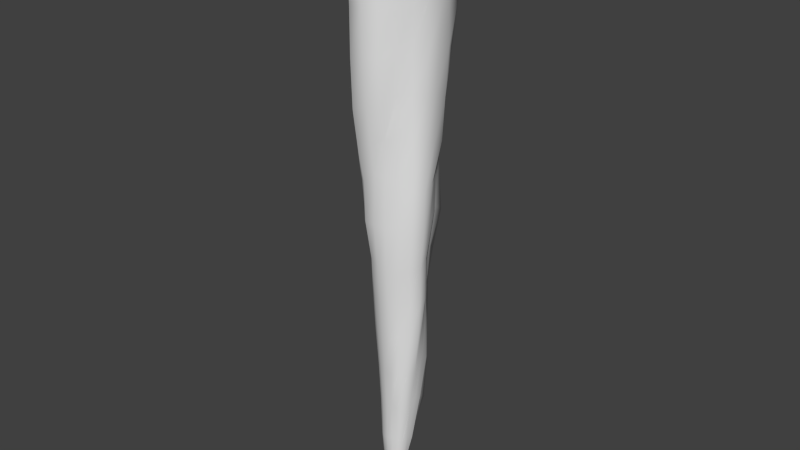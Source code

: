 # Source: icicle1.blend  (saved by Blender 2.69.0; exported with 4.5.12 LTS)
import bpy
from mathutils import Matrix  # noqa: F401  (used for matrix-valued properties, if any)

bpy.ops.wm.read_factory_settings(use_empty=True)
scene = bpy.context.scene
scene.name = 'Scene'

# ---- collections
col_collection_1 = bpy.data.collections.new('Collection 1'); scene.collection.children.link(col_collection_1)

# ---- world
world_world = bpy.data.worlds.new('World'); scene.world = world_world
world_world.color = (0.05088, 0.05088, 0.05088)
world_world.use_sun_shadow = False
world_world.sun_shadow_jitter_overblur = 0.0
world_world.cycles.sampling_method = 'MANUAL'
world_world.cycles.sample_map_resolution = 256

# ---- meshes
me_cone = bpy.data.meshes.new('Cone')
me_cone.from_pydata([(-0.02271, 0.1413, 0.8977), (0.01924, 0.129, 0.8894), (0.05112, 0.1019, 0.878), (0.07173, 0.06795, 0.8675), (0.08236, 0.03365, 0.8598), (0.08486, 0.00221, 0.8555), (-0.005576, 0.004394, 0.8692), (0.08017, -0.02557, 0.854), (0.06814, -0.04943, 0.8537), (0.04941, -0.06822, 0.8537), (0.02486, -0.08131, 0.8547), (-0.006006, -0.08988, 0.8587), (-0.04494, -0.09564, 0.868), (-0.08502, -0.09244, 0.8775), (-0.1136, -0.0748, 0.8812), (-0.1268, -0.04501, 0.8802), (-0.128, -0.006572, 0.8786), (-0.1253, 0.03587, 0.8824), (-0.1145, 0.07512, 0.8883), (-0.0914, 0.1071, 0.8924), (-0.0611, 0.131, 0.8968), (0.00208, 0.874, -0.905), (0.2493, 0.767, -0.897), (0.4754, 0.6557, -0.8975), (0.6718, 0.488, -0.9012), (0.7702, 0.249, -0.8968), (0.8018, -5.254e-05, -0.8953), (0.7637, -0.2477, -0.8951), (0.7311, -0.5253, -0.9069), (0.4784, -0.6571, -0.8972), (0.2863, -0.8581, -0.9082), (-2.853e-06, -0.8001, -0.8948), (-0.2517, -0.7782, -0.8986), (-0.5104, -0.7048, -0.9035), (-0.7594, -0.5627, -0.9185), (-0.7722, -0.2506, -0.8985), (-0.7816, 0.001214, -0.8529), (-0.7291, 0.2417, -0.8321), (-0.6463, 0.4731, -0.8642), (-0.4957, 0.6819, -0.891), (-0.2713, 0.8309, -0.9039), (-0.6479, 0.4732, -0.775), (-0.5997, 0.4413, -0.6545), (-0.5773, 0.4245, -0.536), (-0.5752, 0.4215, -0.418), (-0.5359, 0.3929, -0.2891), (-0.4783, 0.3558, -0.17), (-0.4242, 0.3189, -0.05802), (-0.3507, 0.2587, 0.04445), (-0.3469, 0.2671, 0.1676), (-0.3398, 0.2647, 0.2975), (-0.303, 0.2403, 0.4235), (-0.2706, 0.2147, 0.5489), (-0.2531, 0.1918, 0.6772), (-0.224, 0.1594, 0.804), (-0.1869, 0.2141, 0.8072), (-0.2091, 0.2646, 0.6833), (-0.2068, 0.2927, 0.5532), (-0.2246, 0.3247, 0.43), (-0.2539, 0.3641, 0.3086), (-0.2758, 0.3985, 0.1832), (-0.2915, 0.4165, 0.05774), (-0.3513, 0.4936, -0.04406), (-0.3758, 0.5263, -0.1625), (-0.4215, 0.5828, -0.2833), (-0.4482, 0.6099, -0.4072), (-0.4424, 0.6065, -0.538), (-0.4526, 0.633, -0.6548), (-0.4886, 0.6819, -0.7792), (0.2678, 0.824, -0.781), (0.2613, 0.8154, -0.6423), (0.2585, 0.8048, -0.5204), (0.2403, 0.7482, -0.3846), (0.1983, 0.6107, -0.2975), (0.1986, 0.6111, -0.1907), (0.2079, 0.6368, -0.04829), (0.1899, 0.5916, 0.08375), (0.1682, 0.5167, 0.2039), (0.1593, 0.4666, 0.3209), (0.1428, 0.4263, 0.4401), (0.09632, 0.352, 0.5499), (0.0793, 0.3292, 0.6738), (0.04195, 0.2788, 0.8131), (0.1194, 0.2461, 0.8098), (0.1584, 0.2893, 0.6756), (0.2052, 0.3523, 0.5585), (0.2816, 0.4128, 0.4309), (0.3049, 0.4138, 0.296), (0.32, 0.4358, 0.1951), (0.3711, 0.4882, 0.09679), (0.4069, 0.5478, -0.0552), (0.3835, 0.5217, -0.1863), (0.384, 0.526, -0.2983), (0.3962, 0.544, -0.4208), (0.4245, 0.5838, -0.5414), (0.4331, 0.5964, -0.6548), (0.4882, 0.6737, -0.7782), (0.7869, -0.2539, -0.777), (0.7424, -0.2416, -0.6547), (0.7507, -0.2441, -0.5258), (0.7102, -0.2302, -0.3944), (0.6665, -0.2223, -0.274), (0.5619, -0.1907, -0.1827), (0.5587, -0.184, -0.06439), (0.449, -0.1377, 0.05122), (0.4486, -0.126, 0.1693), (0.4431, -0.09937, 0.2865), (0.4103, -0.09592, 0.401), (0.4023, -0.05367, 0.5426), (0.2518, -0.06033, 0.6655), (0.13, -0.04471, 0.7443), (0.1178, -0.09044, 0.7488), (0.2159, -0.1436, 0.6619), (0.3227, -0.1738, 0.5493), (0.3783, -0.2456, 0.4235), (0.3523, -0.2484, 0.283), (0.3562, -0.258, 0.1667), (0.4001, -0.2792, 0.05531), (0.4693, -0.3317, -0.06745), (0.4628, -0.3318, -0.1927), (0.5048, -0.3731, -0.2979), (0.5562, -0.4063, -0.4151), (0.6407, -0.4671, -0.5191), (0.7028, -0.5082, -0.6344), (0.7503, -0.5426, -0.7744), (-0.7224, 0.2398, -0.7564), (-0.676, 0.2256, -0.6483), (-0.65, 0.217, -0.5321), (-0.642, 0.2133, -0.4117), (-0.6408, 0.2039, -0.2842), (-0.5552, 0.1807, -0.1721), (-0.492, 0.1589, -0.06119), (-0.4095, 0.1311, 0.04463), (-0.3932, 0.1305, 0.1612), (-0.3821, 0.1401, 0.2881), (-0.3531, 0.1378, 0.4167), (-0.3048, 0.1203, 0.5421), (-0.268, 0.1025, 0.6668), (-0.2253, 0.07657, 0.7871), (0.8398, -0.0003686, -0.7797), (0.7998, 0.003416, -0.6507), (0.758, 0.004394, -0.5291), (0.717, 0.003383, -0.419), (0.7048, 0.004066, -0.2861), (0.6611, 0.008172, -0.1618), (0.6223, 0.007159, -0.05041), (0.5697, 0.0185, 0.06189), (0.5613, 0.02155, 0.1886), (0.4875, 0.02407, 0.301), (0.4197, 0.02265, 0.4073), (0.3788, 0.03957, 0.5343), (0.3131, 0.04344, 0.6816), (0.1609, 0.0207, 0.7602), (-0.7669, -0.00124, -0.7614), (-0.717, 0.000445, -0.6498), (-0.6786, -0.002238, -0.5328), (-0.6504, 0.0004369, -0.4137), (-0.6301, 0.00194, -0.2945), (-0.5712, -0.001255, -0.1759), (-0.5296, -0.007519, -0.05925), (-0.4927, -0.01079, 0.05637), (-0.4562, -0.006957, 0.1677), (-0.3974, 0.005501, 0.2862), (-0.3705, 0.01727, 0.4117), (-0.3094, 0.01598, 0.5354), (-0.2599, 0.01222, 0.6567), (-0.2102, 0.001124, 0.774), (-0.7982, -0.2595, -0.7794), (-0.7068, -0.2323, -0.6558), (-0.6815, -0.2312, -0.5346), (-0.6365, -0.2188, -0.4105), (-0.5867, -0.1943, -0.2968), (-0.5436, -0.1816, -0.1765), (-0.5218, -0.1791, -0.05533), (-0.5142, -0.1826, 0.07355), (-0.4622, -0.1567, 0.1853), (-0.3776, -0.1351, 0.2922), (-0.3445, -0.1114, 0.4101), (-0.2828, -0.08504, 0.5298), (-0.233, -0.06618, 0.6481), (-0.1903, -0.05986, 0.7666), (-0.2822, 0.872, -0.7788), (-0.2714, 0.8421, -0.6397), (-0.2728, 0.8425, -0.5098), (-0.2695, 0.8146, -0.3718), (-0.2497, 0.7316, -0.2626), (-0.2164, 0.6388, -0.1629), (-0.2106, 0.6247, -0.0424), (-0.1698, 0.5341, 0.07239), (-0.1534, 0.482, 0.1956), (-0.1384, 0.433, 0.3166), (-0.121, 0.3857, 0.4341), (-0.1146, 0.347, 0.5545), (-0.1321, 0.3169, 0.6854), (-0.1253, 0.2477, 0.8061), (-0.04803, 0.2805, 0.8113), (-0.01908, 0.3455, 0.6826), (0.001198, 0.3704, 0.5513), (0.002454, 0.423, 0.4348), (-0.001067, 0.4712, 0.3211), (8.925e-05, 0.5223, 0.201), (-0.0008171, 0.5884, 0.07824), (-0.006093, 0.6565, -0.05162), (-0.004962, 0.6284, -0.1873), (-0.003208, 0.7077, -0.2769), (-0.002135, 0.803, -0.391), (0.002545, 0.8688, -0.52), (0.004336, 0.8877, -0.6438), (0.001935, 0.9362, -0.7759), (-0.7687, -0.5659, -0.7782), (-0.7264, -0.5328, -0.6462), (-0.6676, -0.4857, -0.5311), (-0.615, -0.4471, -0.396), (-0.515, -0.3812, -0.2936), (-0.4734, -0.3473, -0.1761), (-0.4609, -0.3348, -0.05826), (-0.4568, -0.3455, 0.07659), (-0.4589, -0.3556, 0.2132), (-0.3858, -0.3233, 0.332), (-0.2927, -0.2262, 0.4184), (-0.2189, -0.1591, 0.5243), (-0.1842, -0.1215, 0.6399), (-0.1588, -0.1039, 0.7609), (-0.518, -0.7161, -0.7766), (-0.4436, -0.6105, -0.656), (-0.4244, -0.5852, -0.5419), (-0.4034, -0.5577, -0.4144), (-0.3876, -0.5405, -0.3006), (-0.345, -0.4826, -0.1704), (-0.3168, -0.4479, -0.06071), (-0.2838, -0.4088, 0.05556), (-0.2633, -0.3848, 0.1724), (-0.2565, -0.3981, 0.3106), (-0.2027, -0.3213, 0.4219), (-0.1443, -0.2183, 0.5238), (-0.1231, -0.1549, 0.6327), (-0.1169, -0.132, 0.7558), (-0.2659, -0.828, -0.7804), (-0.2356, -0.7359, -0.6541), (-0.2354, -0.736, -0.5313), (-0.224, -0.7013, -0.3998), (-0.1952, -0.6085, -0.2948), (-0.1859, -0.5748, -0.1869), (-0.172, -0.558, -0.06109), (-0.1414, -0.5123, 0.05811), (-0.1263, -0.4962, 0.18), (-0.0944, -0.5076, 0.3042), (-0.09412, -0.4408, 0.4299), (-0.07107, -0.325, 0.5457), (-0.05262, -0.1707, 0.6314), (-0.06573, -0.1447, 0.7499), (-9.783e-05, -0.8159, -0.7783), (-7.101e-06, -0.7233, -0.6608), (0.0007994, -0.7226, -0.5403), (0.004977, -0.6958, -0.4209), (0.006016, -0.666, -0.2901), (0.009881, -0.5817, -0.1764), (0.007625, -0.5673, -0.06788), (0.01682, -0.521, 0.05277), (0.0166, -0.4969, 0.1743), (0.04441, -0.502, 0.2948), (0.04239, -0.4908, 0.426), (0.034, -0.3811, 0.5568), (0.03042, -0.2312, 0.6551), (-0.004545, -0.1368, 0.7428), (0.7804, 0.2527, -0.7778), (0.7387, 0.241, -0.6595), (0.7432, 0.2413, -0.5281), (0.705, 0.2233, -0.413), (0.7042, 0.2291, -0.2896), (0.706, 0.2391, -0.1513), (0.6746, 0.2305, -0.01165), (0.6056, 0.213, 0.07867), (0.583, 0.2002, 0.2042), (0.5356, 0.1801, 0.3189), (0.4505, 0.15, 0.4276), (0.3428, 0.1274, 0.5441), (0.281, 0.1372, 0.6758), (0.1843, 0.1035, 0.7837), (0.2915, -0.871, -0.7781), (0.2824, -0.825, -0.6422), (0.2469, -0.7425, -0.5285), (0.2311, -0.6954, -0.4157), (0.2253, -0.6785, -0.2963), (0.2338, -0.6665, -0.167), (0.2207, -0.6272, -0.04111), (0.1293, -0.4015, 0.04637), (0.1516, -0.425, 0.15), (0.1952, -0.4669, 0.2818), (0.1954, -0.4621, 0.4314), (0.1741, -0.4013, 0.5717), (0.1006, -0.2332, 0.6555), (0.04871, -0.1357, 0.7471), (0.6917, 0.503, -0.7783), (0.6142, 0.4437, -0.6505), (0.5712, 0.4137, -0.5422), (0.5732, 0.4146, -0.4234), (0.5897, 0.4235, -0.2872), (0.597, 0.4311, -0.1559), (0.5831, 0.4244, -0.02847), (0.5084, 0.3558, 0.08556), (0.4791, 0.3275, 0.203), (0.4382, 0.2861, 0.3186), (0.3969, 0.2848, 0.4348), (0.3331, 0.286, 0.5727), (0.2385, 0.2383, 0.6864), (0.1662, 0.1822, 0.7992), (0.5024, -0.6879, -0.7786), (0.4533, -0.6182, -0.6595), (0.4424, -0.6063, -0.5332), (0.3786, -0.5211, -0.4232), (0.347, -0.4765, -0.3125), (0.3984, -0.4999, -0.1985), (0.4299, -0.5363, -0.04608), (0.3451, -0.4515, 0.06806), (0.2857, -0.3876, 0.1716), (0.2968, -0.3816, 0.2967), (0.308, -0.3756, 0.425), (0.2811, -0.3189, 0.5683), (0.1685, -0.2044, 0.6603), (0.09121, -0.1235, 0.751)], [], [(19, 6, 20), (0, 6, 1), (18, 6, 19), (17, 6, 18), (16, 6, 17), (15, 6, 16), (14, 6, 15), (13, 6, 14), (12, 6, 13), (11, 6, 12), (10, 6, 11), (9, 6, 10), (8, 6, 9), (7, 6, 8), (5, 6, 7), (4, 6, 5), (3, 6, 4), (2, 6, 3), (20, 6, 0), (1, 6, 2), (41, 68, 39, 38), (21, 22, 23, 24, 25, 26, 27, 28, 29, 30, 31, 32, 33, 34, 35, 36, 37, 38, 39, 40), (69, 96, 23, 22), (97, 124, 28, 27), (125, 41, 38, 37), (139, 97, 27, 26), (153, 125, 37, 36), (167, 153, 36, 35), (181, 208, 21, 40), (209, 167, 35, 34), (223, 209, 34, 33), (237, 223, 33, 32), (208, 69, 22, 21), (251, 237, 32, 31), (265, 139, 26, 25), (279, 251, 31, 30), (293, 265, 25, 24), (307, 279, 30, 29), (68, 181, 40, 39), (96, 293, 24, 23), (124, 307, 29, 28), (18, 19, 55, 54), (54, 55, 56, 53), (53, 56, 57, 52), (52, 57, 58, 51), (51, 58, 59, 50), (50, 59, 60, 49), (49, 60, 61, 48), (48, 61, 62, 47), (47, 62, 63, 46), (46, 63, 64, 45), (45, 64, 65, 44), (44, 65, 66, 43), (43, 66, 67, 42), (42, 67, 68, 41), (1, 2, 83, 82), (82, 83, 84, 81), (81, 84, 85, 80), (80, 85, 86, 79), (79, 86, 87, 78), (78, 87, 88, 77), (77, 88, 89, 76), (76, 89, 90, 75), (75, 90, 91, 74), (74, 91, 92, 73), (73, 92, 93, 72), (72, 93, 94, 71), (71, 94, 95, 70), (70, 95, 96, 69), (7, 8, 111, 110), (110, 111, 112, 109), (109, 112, 113, 108), (108, 113, 114, 107), (107, 114, 115, 106), (106, 115, 116, 105), (105, 116, 117, 104), (104, 117, 118, 103), (103, 118, 119, 102), (102, 119, 120, 101), (101, 120, 121, 100), (100, 121, 122, 99), (99, 122, 123, 98), (98, 123, 124, 97), (17, 18, 54, 138), (138, 54, 53, 137), (137, 53, 52, 136), (136, 52, 51, 135), (135, 51, 50, 134), (134, 50, 49, 133), (133, 49, 48, 132), (132, 48, 47, 131), (131, 47, 46, 130), (130, 46, 45, 129), (129, 45, 44, 128), (128, 44, 43, 127), (127, 43, 42, 126), (126, 42, 41, 125), (5, 7, 110, 152), (152, 110, 109, 151), (151, 109, 108, 150), (150, 108, 107, 149), (149, 107, 106, 148), (148, 106, 105, 147), (147, 105, 104, 146), (146, 104, 103, 145), (145, 103, 102, 144), (144, 102, 101, 143), (143, 101, 100, 142), (142, 100, 99, 141), (141, 99, 98, 140), (140, 98, 97, 139), (16, 17, 138, 166), (166, 138, 137, 165), (165, 137, 136, 164), (164, 136, 135, 163), (163, 135, 134, 162), (162, 134, 133, 161), (161, 133, 132, 160), (160, 132, 131, 159), (159, 131, 130, 158), (158, 130, 129, 157), (157, 129, 128, 156), (156, 128, 127, 155), (155, 127, 126, 154), (154, 126, 125, 153), (15, 16, 166, 180), (180, 166, 165, 179), (179, 165, 164, 178), (178, 164, 163, 177), (177, 163, 162, 176), (176, 162, 161, 175), (175, 161, 160, 174), (174, 160, 159, 173), (173, 159, 158, 172), (172, 158, 157, 171), (171, 157, 156, 170), (170, 156, 155, 169), (169, 155, 154, 168), (168, 154, 153, 167), (20, 0, 195, 194), (194, 195, 196, 193), (193, 196, 197, 192), (192, 197, 198, 191), (191, 198, 199, 190), (190, 199, 200, 189), (189, 200, 201, 188), (188, 201, 202, 187), (187, 202, 203, 186), (186, 203, 204, 185), (185, 204, 205, 184), (184, 205, 206, 183), (183, 206, 207, 182), (182, 207, 208, 181), (14, 15, 180, 222), (222, 180, 179, 221), (221, 179, 178, 220), (220, 178, 177, 219), (219, 177, 176, 218), (218, 176, 175, 217), (217, 175, 174, 216), (216, 174, 173, 215), (215, 173, 172, 214), (214, 172, 171, 213), (213, 171, 170, 212), (212, 170, 169, 211), (211, 169, 168, 210), (210, 168, 167, 209), (13, 14, 222, 236), (236, 222, 221, 235), (235, 221, 220, 234), (234, 220, 219, 233), (233, 219, 218, 232), (232, 218, 217, 231), (231, 217, 216, 230), (230, 216, 215, 229), (229, 215, 214, 228), (228, 214, 213, 227), (227, 213, 212, 226), (226, 212, 211, 225), (225, 211, 210, 224), (224, 210, 209, 223), (12, 13, 236, 250), (250, 236, 235, 249), (249, 235, 234, 248), (248, 234, 233, 247), (247, 233, 232, 246), (246, 232, 231, 245), (245, 231, 230, 244), (244, 230, 229, 243), (243, 229, 228, 242), (242, 228, 227, 241), (241, 227, 226, 240), (240, 226, 225, 239), (239, 225, 224, 238), (238, 224, 223, 237), (0, 1, 82, 195), (195, 82, 81, 196), (196, 81, 80, 197), (197, 80, 79, 198), (198, 79, 78, 199), (199, 78, 77, 200), (200, 77, 76, 201), (201, 76, 75, 202), (202, 75, 74, 203), (203, 74, 73, 204), (204, 73, 72, 205), (205, 72, 71, 206), (206, 71, 70, 207), (207, 70, 69, 208), (11, 12, 250, 264), (264, 250, 249, 263), (263, 249, 248, 262), (262, 248, 247, 261), (261, 247, 246, 260), (260, 246, 245, 259), (259, 245, 244, 258), (258, 244, 243, 257), (257, 243, 242, 256), (256, 242, 241, 255), (255, 241, 240, 254), (254, 240, 239, 253), (253, 239, 238, 252), (252, 238, 237, 251), (4, 5, 152, 278), (278, 152, 151, 277), (277, 151, 150, 276), (276, 150, 149, 275), (275, 149, 148, 274), (274, 148, 147, 273), (273, 147, 146, 272), (272, 146, 145, 271), (271, 145, 144, 270), (270, 144, 143, 269), (269, 143, 142, 268), (268, 142, 141, 267), (267, 141, 140, 266), (266, 140, 139, 265), (10, 11, 264, 292), (292, 264, 263, 291), (291, 263, 262, 290), (290, 262, 261, 289), (289, 261, 260, 288), (288, 260, 259, 287), (287, 259, 258, 286), (286, 258, 257, 285), (285, 257, 256, 284), (284, 256, 255, 283), (283, 255, 254, 282), (282, 254, 253, 281), (281, 253, 252, 280), (280, 252, 251, 279), (3, 4, 278, 306), (306, 278, 277, 305), (305, 277, 276, 304), (304, 276, 275, 303), (303, 275, 274, 302), (302, 274, 273, 301), (301, 273, 272, 300), (300, 272, 271, 299), (299, 271, 270, 298), (298, 270, 269, 297), (297, 269, 268, 296), (296, 268, 267, 295), (295, 267, 266, 294), (294, 266, 265, 293), (9, 10, 292, 320), (320, 292, 291, 319), (319, 291, 290, 318), (318, 290, 289, 317), (317, 289, 288, 316), (316, 288, 287, 315), (315, 287, 286, 314), (314, 286, 285, 313), (313, 285, 284, 312), (312, 284, 283, 311), (311, 283, 282, 310), (310, 282, 281, 309), (309, 281, 280, 308), (308, 280, 279, 307), (19, 20, 194, 55), (55, 194, 193, 56), (56, 193, 192, 57), (57, 192, 191, 58), (58, 191, 190, 59), (59, 190, 189, 60), (60, 189, 188, 61), (61, 188, 187, 62), (62, 187, 186, 63), (63, 186, 185, 64), (64, 185, 184, 65), (65, 184, 183, 66), (66, 183, 182, 67), (67, 182, 181, 68), (2, 3, 306, 83), (83, 306, 305, 84), (84, 305, 304, 85), (85, 304, 303, 86), (86, 303, 302, 87), (87, 302, 301, 88), (88, 301, 300, 89), (89, 300, 299, 90), (90, 299, 298, 91), (91, 298, 297, 92), (92, 297, 296, 93), (93, 296, 295, 94), (94, 295, 294, 95), (95, 294, 293, 96), (8, 9, 320, 111), (111, 320, 319, 112), (112, 319, 318, 113), (113, 318, 317, 114), (114, 317, 316, 115), (115, 316, 315, 116), (116, 315, 314, 117), (117, 314, 313, 118), (118, 313, 312, 119), (119, 312, 311, 120), (120, 311, 310, 121), (121, 310, 309, 122), (122, 309, 308, 123), (123, 308, 307, 124)])
me_cone.polygons.foreach_set('use_smooth', [True] * 321)
_uv = me_cone.uv_layers.new(name='UV coord')
_uv.uv.foreach_set('vector', [0.9984, -2.081, 0.9923, -2.03, 1.002, -2.096, 1.004, -2.104, 0.9923, -2.03, 1.005, -2.086, 0.9947, -2.068, 0.9923, -2.03, 0.9984, -2.081, 0.9908, -2.051, 0.9923, -2.03, 0.9947, -2.068, 0.9869, -2.042, 0.9923, -2.03, 0.9908, -2.051, 0.9833, -2.049, 0.9923, -2.03, 0.9869, -2.042, 0.981, -2.055, 0.9923, -2.03, 0.9833, -2.049, 0.9801, -2.049, 0.9923, -2.03, 0.981, -2.055, 0.9809, -2.027, 0.9923, -2.03, 0.9801, -2.049, 0.9827, -2.004, 0.9923, -2.03, 0.9809, -2.027, 0.9847, -1.996, 0.9923, -2.03, 0.9827, -2.004, 0.987, -1.996, 0.9923, -2.03, 0.9847, -1.996, 0.9897, -1.997, 0.9923, -2.03, 0.987, -1.996, 0.9928, -1.999, 0.9923, -2.03, 0.9897, -1.997, 0.9959, -2.002, 0.9923, -2.03, 0.9928, -1.999, 0.999, -2.013, 0.9923, -2.03, 0.9959, -2.002, 1.002, -2.032, 0.9923, -2.03, 0.999, -2.013, 1.004, -2.058, 0.9923, -2.03, 1.002, -2.032, 1.002, -2.096, 0.9923, -2.03, 1.004, -2.104, 1.005, -2.086, 0.9923, -2.03, 1.004, -2.058, 0.44, 2.867, 0.3969, 2.869, 0.4146, 3.196, 0.4502, 3.126, 0.4003, 3.181, 0.4134, 3.119, 0.4245, 3.085, 0.4378, 3.061, 0.4544, 3.023, 0.4713, 3.001, 0.4885, 2.993, 0.5065, 3.017, 0.523, 3.015, 0.5422, 3.062, 0.5537, 3.064, 0.5672, 3.109, 0.5809, 3.161, 0.5922, 3.245, 0.5718, 3.205, 0.549, 3.086, 0.5024, 3.032, 0.4502, 3.126, 0.4146, 3.196, 0.3994, 3.211, 0.3981, 2.782, 0.4151, 2.737, 0.4245, 3.085, 0.4134, 3.119, 0.488, 2.646, 0.5085, 2.628, 0.5065, 3.017, 0.4885, 2.993, 0.5044, 2.81, 0.44, 2.867, 0.4502, 3.126, 0.5024, 3.032, 0.4686, 2.66, 0.488, 2.646, 0.4885, 2.993, 0.4713, 3.001, 0.5599, 2.818, 0.5044, 2.81, 0.5024, 3.032, 0.549, 3.086, 0.5937, 2.861, 0.5599, 2.818, 0.549, 3.086, 0.5718, 3.205, 0.375, 2.851, 0.3785, 2.808, 0.4003, 3.181, 0.3994, 3.211, 0.6128, 2.838, 0.5937, 2.861, 0.5718, 3.205, 0.5922, 3.245, 0.5954, 2.792, 0.6128, 2.838, 0.5922, 3.245, 0.5809, 3.161, 0.5804, 2.764, 0.5954, 2.792, 0.5809, 3.161, 0.5672, 3.109, 0.3785, 2.808, 0.3981, 2.782, 0.4134, 3.119, 0.4003, 3.181, 0.5614, 2.723, 0.5804, 2.764, 0.5672, 3.109, 0.5537, 3.064, 0.4502, 2.675, 0.4686, 2.66, 0.4713, 3.001, 0.4544, 3.023, 0.5481, 2.682, 0.5614, 2.723, 0.5537, 3.064, 0.5422, 3.062, 0.4306, 2.702, 0.4502, 2.675, 0.4544, 3.023, 0.4378, 3.061, 0.527, 2.665, 0.5481, 2.682, 0.5422, 3.062, 0.523, 3.015, 0.3969, 2.869, 0.375, 2.851, 0.3994, 3.211, 0.4146, 3.196, 0.4151, 2.737, 0.4306, 2.702, 0.4378, 3.061, 0.4245, 3.085, 0.5085, 2.628, 0.527, 2.665, 0.523, 3.015, 0.5065, 3.017, 0.9947, -2.068, 0.9984, -2.081, 1.005, -1.815, 0.9984, -1.803, 0.9984, -1.803, 1.005, -1.815, 1.01, -1.448, 1.001, -1.429, 0.001299, -1.429, 0.01042, -1.448, 0.01696, -1.068, 0.004585, -1.051, 0.004585, -1.051, 0.01696, -1.068, 0.02459, -0.7056, 0.00834, -0.6806, 0.00834, -0.6806, 0.02459, -0.7056, 0.03488, -0.346, 0.01303, -0.3075, 0.01303, -0.3075, 0.03488, -0.346, 0.05014, 0.02377, 0.01937, 0.07167, 0.01937, 0.07167, 0.05014, 0.02377, 0.07221, 0.3921, 0.02806, 0.4303, 0.02806, 0.4303, 0.07221, 0.3921, 0.0992, 0.7005, 0.04656, 0.7415, 0.04656, 0.7415, 0.0992, 0.7005, 0.1459, 1.05, 0.07712, 1.077, 0.07712, 1.077, 0.1459, 1.05, 0.2038, 1.411, 0.1434, 1.433, 0.1434, 1.433, 0.2038, 1.411, 0.2755, 1.777, 0.2917, 1.815, 0.2917, 1.815, 0.2755, 1.777, 0.3487, 2.157, 0.3947, 2.159, 0.3947, 2.159, 0.3487, 2.157, 0.3807, 2.5, 0.4272, 2.508, 0.4272, 2.508, 0.3807, 2.5, 0.3969, 2.869, 0.44, 2.867, 0.005017, -2.086, 0.004096, -2.058, 0.02326, -1.861, 0.02165, -1.859, 0.02165, -1.859, 0.02326, -1.861, 0.03717, -1.473, 0.03523, -1.455, 0.03523, -1.455, 0.03717, -1.473, 0.05888, -1.135, 0.04819, -1.096, 0.04819, -1.096, 0.05888, -1.135, 0.09603, -0.7703, 0.07506, -0.7781, 0.07506, -0.7781, 0.09603, -0.7703, 0.1373, -0.3804, 0.1047, -0.431, 0.1047, -0.431, 0.1373, -0.3804, 0.1826, -0.08727, 0.144, -0.08867, 0.144, -0.08867, 0.1826, -0.08727, 0.2396, 0.1949, 0.196, 0.2621, 0.196, 0.2621, 0.2396, 0.1949, 0.3025, 0.6359, 0.2522, 0.6466, 0.2522, 0.6466, 0.3025, 0.6359, 0.3457, 1.019, 0.3094, 1.061, 0.3094, 1.061, 0.3457, 1.019, 0.3718, 1.346, 0.3432, 1.372, 0.3432, 1.372, 0.3718, 1.346, 0.391, 1.702, 0.3474, 1.628, 0.3474, 1.628, 0.391, 1.702, 0.4021, 2.051, 0.3668, 2.024, 0.3668, 2.024, 0.4021, 2.051, 0.4122, 2.381, 0.3833, 2.379, 0.3833, 2.379, 0.4122, 2.381, 0.4151, 2.737, 0.3981, 2.782, 0.9928, -1.999, 0.9897, -1.997, 0.9865, -1.701, 0.993, -1.687, 0.993, -1.687, 0.9865, -1.701, 0.9826, -1.463, 0.9986, -1.474, 0.9986, -1.474, 0.9826, -1.463, 0.9809, -1.151, 1.02, -1.136, 1.02, -1.136, 0.9809, -1.151, 0.9473, -0.7959, 1.026, -0.7269, 1.026, -0.7269, 0.9473, -0.7959, 0.8541, -0.3836, 1.127, -0.3979, 1.127, -0.3979, 0.8541, -0.3836, 0.6074, -0.0457, 0.4429, -0.05868, 0.4429, -0.05868, 0.6074, -0.0457, 0.5398, 0.2716, 0.4753, 0.2845, 0.4753, 0.2845, 0.5398, 0.2716, 0.5245, 0.6172, 0.4836, 0.6043, 0.4836, 0.6043, 0.5245, 0.6172, 0.5172, 0.9828, 0.4866, 0.9479, 0.4866, 0.9479, 0.5172, 0.9828, 0.5152, 1.281, 0.4865, 1.198, 0.4865, 1.198, 0.5152, 1.281, 0.5122, 1.614, 0.4865, 1.543, 0.4865, 1.543, 0.5122, 1.614, 0.5112, 1.903, 0.4872, 1.919, 0.4872, 1.919, 0.5112, 1.903, 0.5098, 2.228, 0.4878, 2.296, 0.4878, 2.296, 0.5098, 2.228, 0.5085, 2.628, 0.488, 2.646, 0.9908, -2.051, 0.9947, -2.068, 0.9984, -1.803, 0.9909, -1.758, 0.9909, -1.758, 0.9984, -1.803, 1.001, -1.429, 0.9916, -1.401, 0.9916, -1.401, 1.001, -1.429, 1.005, -1.051, 0.992, -1.032, 0.992, -1.032, 1.005, -1.051, 1.008, -0.6806, 0.9917, -0.6598, 0.9917, -0.6598, 1.008, -0.6806, 1.013, -0.3075, 0.9901, -0.2813, 0.9901, -0.2813, 1.013, -0.3075, 1.019, 0.07167, 0.9864, 0.08928, 0.9864, 0.08928, 1.019, 0.07167, 1.028, 0.4303, 0.9824, 0.4308, 0.9824, 0.4308, 1.028, 0.4303, 1.047, 0.7415, 0.9781, 0.7513, 0.9781, 0.7513, 1.047, 0.7415, 1.077, 1.077, 0.9695, 1.084, 0.9695, 1.084, 1.077, 1.077, 1.143, 1.433, 0.9444, 1.423, 0.9444, 1.423, 1.143, 1.433, 1.292, 1.815, 0.5831, 1.795, 0.5831, 1.795, 0.2917, 1.815, 0.3947, 2.159, 0.5157, 2.147, 0.5157, 2.147, 0.3947, 2.159, 0.4272, 2.508, 0.5069, 2.489, 0.5069, 2.489, 0.4272, 2.508, 0.44, 2.867, 0.5044, 2.81, 0.9959, -2.002, 0.9928, -1.999, 0.993, -1.687, 1.003, -1.734, 1.003, -1.734, 0.993, -1.687, 0.9986, -1.474, 1.019, -1.524, 1.019, -1.524, 0.9986, -1.474, 1.02, -1.136, 1.038, -1.104, 0.03798, -1.104, 0.02009, -1.136, 0.02588, -0.7269, 0.06916, -0.74, 0.06916, -0.74, 0.02588, -0.7269, 0.127, -0.3979, 0.174, -0.4395, 0.174, -0.4395, 0.127, -0.3979, 0.4429, -0.05868, 0.3432, -0.122, 0.3432, -0.122, 0.4429, -0.05868, 0.4753, 0.2845, 0.4087, 0.2457, 0.4087, 0.2457, 0.4753, 0.2845, 0.4836, 0.6043, 0.4356, 0.5652, 0.4356, 0.5652, 0.4836, 0.6043, 0.4866, 0.9479, 0.4469, 0.8847, 0.4469, 0.8847, 0.4866, 0.9479, 0.4865, 1.198, 0.4551, 1.24, 0.4551, 1.24, 0.4865, 1.198, 0.4865, 1.543, 0.4611, 1.626, 0.4611, 1.626, 0.4865, 1.543, 0.4872, 1.919, 0.4638, 1.941, 0.4638, 1.941, 0.4872, 1.919, 0.4878, 2.296, 0.4663, 2.29, 0.4663, 2.29, 0.4878, 2.296, 0.488, 2.646, 0.4686, 2.66, 0.9869, -2.042, 0.9908, -2.051, 0.9909, -1.758, 0.9841, -1.726, 0.9841, -1.726, 0.9909, -1.758, 0.9916, -1.401, 0.9822, -1.377, 0.9822, -1.377, 0.9916, -1.401, 0.992, -1.032, 0.9789, -1.018, 0.9789, -1.018, 0.992, -1.032, 0.9917, -0.6598, 0.9737, -0.6492, 0.9737, -0.6492, 0.9917, -0.6598, 0.9901, -0.2813, 0.9657, -0.2807, 0.9657, -0.2807, 0.9901, -0.2813, 0.9864, 0.08928, 0.9527, 0.07128, 0.9527, 0.07128, 0.9864, 0.08928, 0.9824, 0.4308, 0.9369, 0.4002, 0.9369, 0.4002, 0.9824, 0.4308, 0.9781, 0.7513, 0.9117, 0.7419, 0.9117, 0.7419, 0.9781, 0.7513, 0.9695, 1.084, 0.8645, 1.087, 0.8645, 1.087, 0.9695, 1.084, 0.9444, 1.423, 0.7793, 1.441, 0.7793, 1.441, 0.9444, 1.423, 0.5831, 1.795, 0.6618, 1.79, 0.6618, 1.79, 0.5831, 1.795, 0.5157, 2.147, 0.6002, 2.141, 0.6002, 2.141, 0.5157, 2.147, 0.5069, 2.489, 0.5724, 2.487, 0.5724, 2.487, 0.5069, 2.489, 0.5044, 2.81, 0.5599, 2.818, 0.9833, -2.049, 0.9869, -2.042, 0.9841, -1.726, 0.9785, -1.71, 0.9785, -1.71, 0.9841, -1.726, 0.9822, -1.377, 0.9741, -1.36, 0.9741, -1.36, 0.9822, -1.377, 0.9789, -1.018, 0.9665, -1.01, 0.9665, -1.01, 0.9789, -1.018, 0.9737, -0.6492, 0.955, -0.6547, 0.955, -0.6547, 0.9737, -0.6492, 0.9657, -0.2807, 0.9406, -0.3083, 0.9406, -0.3083, 0.9657, -0.2807, 0.9527, 0.07128, 0.9223, 0.01319, 0.9223, 0.01319, 0.9527, 0.07128, 0.9369, 0.4002, 0.8957, 0.344, 0.8957, 0.344, 0.9369, 0.4002, 0.9117, 0.7419, 0.8544, 0.7205, 0.8544, 0.7205, 0.9117, 0.7419, 0.8645, 1.087, 0.7905, 1.076, 0.7905, 1.076, 0.8645, 1.087, 0.7793, 1.441, 0.7194, 1.431, 0.7194, 1.431, 0.7793, 1.441, 0.6618, 1.79, 0.6689, 1.768, 0.6689, 1.768, 0.6618, 1.79, 0.6002, 2.141, 0.6303, 2.134, 0.6303, 2.134, 0.6002, 2.141, 0.5724, 2.487, 0.6014, 2.491, 0.6014, 2.491, 0.5724, 2.487, 0.5599, 2.818, 0.5937, 2.861, 0.001669, -2.096, 0.004167, -2.104, 0.01699, -1.841, 0.01043, -1.818, 0.01043, -1.818, 0.01699, -1.841, 0.02939, -1.467, 0.01953, -1.462, 0.01953, -1.462, 0.02939, -1.467, 0.04127, -1.086, 0.02917, -1.081, 0.02917, -1.081, 0.04127, -1.086, 0.05798, -0.7443, 0.04082, -0.728, 0.04082, -0.728, 0.05798, -0.7443, 0.07888, -0.4101, 0.05633, -0.3811, 0.05633, -0.3811, 0.07888, -0.4101, 0.1099, -0.05791, 0.0789, -0.02407, 0.0789, -0.02407, 0.1099, -0.05791, 0.1526, 0.3031, 0.1114, 0.3396, 0.1114, 0.3396, 0.1526, 0.3031, 0.2037, 0.6855, 0.1482, 0.6839, 0.1482, 0.6839, 0.2037, 0.6855, 0.2679, 1.079, 0.2, 1.036, 0.2, 1.036, 0.2679, 1.079, 0.2942, 1.344, 0.234, 1.336, 0.234, 1.336, 0.2942, 1.344, 0.3182, 1.681, 0.2687, 1.661, 0.2687, 1.661, 0.3182, 1.681, 0.3424, 2.06, 0.3149, 2.065, 0.3149, 2.065, 0.3424, 2.06, 0.3642, 2.421, 0.3516, 2.443, 0.3516, 2.443, 0.3642, 2.421, 0.3785, 2.808, 0.375, 2.851, 0.981, -2.055, 0.9833, -2.049, 0.9785, -1.71, 0.9747, -1.7, 0.9747, -1.7, 0.9785, -1.71, 0.9741, -1.36, 0.9687, -1.345, 0.9687, -1.345, 0.9741, -1.36, 0.9665, -1.01, 0.9577, -1.006, 0.9577, -1.006, 0.9665, -1.01, 0.955, -0.6547, 0.938, -0.6915, 0.938, -0.6915, 0.955, -0.6547, 0.9406, -0.3083, 0.9116, -0.4329, 0.9116, -0.4329, 0.9406, -0.3083, 0.9223, 0.01319, 0.8877, -0.07903, 0.8877, -0.07903, 0.9223, 0.01319, 0.8957, 0.344, 0.8542, 0.319, 0.8542, 0.319, 0.8957, 0.344, 0.8544, 0.7205, 0.8023, 0.7128, 0.8023, 0.7128, 0.8544, 0.7205, 0.7905, 1.076, 0.7406, 1.057, 0.7406, 1.057, 0.7905, 1.076, 0.7194, 1.431, 0.6908, 1.403, 0.6908, 1.403, 0.7194, 1.431, 0.6689, 1.768, 0.6741, 1.711, 0.6741, 1.711, 0.6689, 1.768, 0.6303, 2.134, 0.6444, 2.109, 0.6444, 2.109, 0.6303, 2.134, 0.6014, 2.491, 0.6293, 2.449, 0.6293, 2.449, 0.6014, 2.491, 0.5937, 2.861, 0.6128, 2.838, 0.9801, -2.049, 0.981, -2.055, 0.9747, -1.7, 0.9727, -1.692, 0.9727, -1.692, 0.9747, -1.7, 0.9687, -1.345, 0.966, -1.334, 0.966, -1.334, 0.9687, -1.345, 0.9577, -1.006, 0.9503, -1.018, 0.9503, -1.018, 0.9577, -1.006, 0.938, -0.6915, 0.922, -0.7187, 0.922, -0.7187, 0.938, -0.6915, 0.9116, -0.4329, 0.89, -0.3914, 0.89, -0.3914, 0.9116, -0.4329, 0.8877, -0.07903, 0.8559, 0.01234, 0.8559, 0.01234, 0.8877, -0.07903, 0.8542, 0.319, 0.8053, 0.3542, 0.8053, 0.3542, 0.8542, 0.319, 0.8023, 0.7128, 0.7477, 0.695, 0.7477, 0.695, 0.8023, 0.7128, 0.7406, 1.057, 0.6997, 1.016, 0.6997, 1.016, 0.7406, 1.057, 0.6908, 1.403, 0.6604, 1.398, 0.6604, 1.398, 0.6908, 1.403, 0.6741, 1.711, 0.6321, 1.731, 0.6321, 1.731, 0.6741, 1.711, 0.6444, 2.109, 0.6104, 2.103, 0.6104, 2.103, 0.6444, 2.109, 0.6293, 2.449, 0.5964, 2.437, 0.5964, 2.437, 0.6293, 2.449, 0.6128, 2.838, 0.5954, 2.792, 0.9809, -2.027, 0.9801, -2.049, 0.9727, -1.692, 0.9727, -1.683, 0.9727, -1.683, 0.9727, -1.692, 0.966, -1.334, 0.9659, -1.341, 0.9659, -1.341, 0.966, -1.334, 0.9503, -1.018, 0.9357, -1.097, 0.9357, -1.097, 0.9503, -1.018, 0.922, -0.7187, 0.8986, -0.7625, 0.8986, -0.7625, 0.922, -0.7187, 0.89, -0.3914, 0.8537, -0.4, 0.8537, -0.4, 0.89, -0.3914, 0.8559, 0.01234, 0.814, -0.03351, 0.814, -0.03351, 0.8559, 0.01234, 0.8053, 0.3542, 0.7554, 0.3225, 0.7554, 0.3225, 0.8053, 0.3542, 0.7477, 0.695, 0.702, 0.6713, 0.702, 0.6713, 0.7477, 0.695, 0.6997, 1.016, 0.6564, 1.039, 0.6564, 1.039, 0.6997, 1.016, 0.6604, 1.398, 0.6289, 1.352, 0.6289, 1.352, 0.6604, 1.398, 0.6321, 1.731, 0.6168, 1.657, 0.6168, 1.657, 0.6321, 1.731, 0.6104, 2.103, 0.5993, 2.039, 0.5993, 2.039, 0.6104, 2.103, 0.5964, 2.437, 0.5844, 2.397, 0.5844, 2.397, 0.5964, 2.437, 0.5954, 2.792, 0.5804, 2.764, 0.004167, -2.104, 0.005017, -2.086, 0.02165, -1.859, 0.01699, -1.841, 0.01699, -1.841, 0.02165, -1.859, 0.03523, -1.455, 0.02939, -1.467, 0.02939, -1.467, 0.03523, -1.455, 0.04819, -1.096, 0.04127, -1.086, 0.04127, -1.086, 0.04819, -1.096, 0.07506, -0.7781, 0.05798, -0.7443, 0.05798, -0.7443, 0.07506, -0.7781, 0.1047, -0.431, 0.07888, -0.4101, 0.07888, -0.4101, 0.1047, -0.431, 0.144, -0.08867, 0.1099, -0.05791, 0.1099, -0.05791, 0.144, -0.08867, 0.196, 0.2621, 0.1526, 0.3031, 0.1526, 0.3031, 0.196, 0.2621, 0.2522, 0.6466, 0.2037, 0.6855, 0.2037, 0.6855, 0.2522, 0.6466, 0.3094, 1.061, 0.2679, 1.079, 0.2679, 1.079, 0.3094, 1.061, 0.3432, 1.372, 0.2942, 1.344, 0.2942, 1.344, 0.3432, 1.372, 0.3474, 1.628, 0.3182, 1.681, 0.3182, 1.681, 0.3474, 1.628, 0.3668, 2.024, 0.3424, 2.06, 0.3424, 2.06, 0.3668, 2.024, 0.3833, 2.379, 0.3642, 2.421, 0.3642, 2.421, 0.3833, 2.379, 0.3981, 2.782, 0.3785, 2.808, 0.9827, -2.004, 0.9809, -2.027, 0.9727, -1.683, 0.9755, -1.669, 0.9755, -1.669, 0.9727, -1.683, 0.9659, -1.341, 0.9607, -1.424, 0.9607, -1.424, 0.9659, -1.341, 0.9357, -1.097, 0.9274, -1.146, 0.9274, -1.146, 0.9357, -1.097, 0.8986, -0.7625, 0.8805, -0.7717, 0.8805, -0.7717, 0.8986, -0.7625, 0.8537, -0.4, 0.8332, -0.3906, 0.8332, -0.3906, 0.8537, -0.4, 0.814, -0.03351, 0.7795, -0.03592, 0.7795, -0.03592, 0.814, -0.03351, 0.7554, 0.3225, 0.7064, 0.3168, 0.7064, 0.3168, 0.7554, 0.3225, 0.702, 0.6713, 0.6538, 0.6669, 0.6538, 0.6669, 0.702, 0.6713, 0.6564, 1.039, 0.6198, 0.9818, 0.6198, 0.9818, 0.6564, 1.039, 0.6289, 1.352, 0.6025, 1.309, 0.6025, 1.309, 0.6289, 1.352, 0.6168, 1.657, 0.585, 1.688, 0.585, 1.688, 0.6168, 1.657, 0.5993, 2.039, 0.574, 2.035, 0.574, 2.035, 0.5993, 2.039, 0.5844, 2.397, 0.5636, 2.386, 0.5636, 2.386, 0.5844, 2.397, 0.5804, 2.764, 0.5614, 2.723, 0.999, -2.013, 0.9959, -2.002, 1.003, -1.734, 1.013, -1.801, 0.01338, -1.801, 0.002758, -1.734, 0.01914, -1.524, 0.02967, -1.498, 0.02967, -1.498, 0.01914, -1.524, 0.03798, -1.104, 0.04743, -1.123, 0.04743, -1.123, 0.03798, -1.104, 0.06916, -0.74, 0.0984, -0.7965, 0.0984, -0.7965, 0.06916, -0.74, 0.174, -0.4395, 0.1855, -0.4898, 0.1855, -0.4898, 0.174, -0.4395, 0.3432, -0.122, 0.2797, -0.1609, 0.2797, -0.1609, 0.3432, -0.122, 0.4087, 0.2457, 0.3474, 0.2023, 0.3474, 0.2023, 0.4087, 0.2457, 0.4356, 0.5652, 0.3791, 0.4572, 0.3791, 0.4572, 0.4356, 0.5652, 0.4469, 0.8847, 0.406, 0.8601, 0.406, 0.8601, 0.4469, 0.8847, 0.4551, 1.24, 0.4244, 1.263, 0.4244, 1.263, 0.4551, 1.24, 0.4611, 1.626, 0.4355, 1.621, 0.4355, 1.621, 0.4611, 1.626, 0.4638, 1.941, 0.4405, 1.953, 0.4405, 1.953, 0.4638, 1.941, 0.4663, 2.29, 0.447, 2.336, 0.447, 2.336, 0.4663, 2.29, 0.4686, 2.66, 0.4502, 2.675, 0.9847, -1.996, 0.9827, -2.004, 0.9755, -1.669, 0.9777, -1.689, 0.9777, -1.689, 0.9755, -1.669, 0.9607, -1.424, 0.9626, -1.434, 0.9626, -1.434, 0.9607, -1.424, 0.9274, -1.146, 0.9249, -1.209, 0.9249, -1.209, 0.9274, -1.146, 0.8805, -0.7717, 0.877, -0.8061, 0.877, -0.8061, 0.8805, -0.7717, 0.8332, -0.3906, 0.803, -0.3707, 0.803, -0.3707, 0.8332, -0.3906, 0.7795, -0.03592, 0.7291, 0.02103, 0.7291, 0.02103, 0.7795, -0.03592, 0.7064, 0.3168, 0.6624, 0.3269, 0.6624, 0.3269, 0.7064, 0.3168, 0.6538, 0.6669, 0.6189, 0.5578, 0.6189, 0.5578, 0.6538, 0.6669, 0.6198, 0.9818, 0.5922, 0.9205, 0.5922, 0.9205, 0.6198, 0.9818, 0.6025, 1.309, 0.5751, 1.298, 0.5751, 1.298, 0.6025, 1.309, 0.585, 1.688, 0.5633, 1.644, 0.5633, 1.644, 0.585, 1.688, 0.574, 2.035, 0.5567, 1.968, 0.5567, 1.968, 0.574, 2.035, 0.5636, 2.386, 0.5528, 2.29, 0.5528, 2.29, 0.5636, 2.386, 0.5614, 2.723, 0.5481, 2.682, 1.002, -2.032, 0.999, -2.013, 1.013, -1.801, 1.02, -1.84, 0.02021, -1.84, 0.01338, -1.801, 0.02967, -1.498, 0.03758, -1.518, 0.03758, -1.518, 0.02967, -1.498, 0.04743, -1.123, 0.06485, -1.196, 0.06485, -1.196, 0.04743, -1.123, 0.0984, -0.7965, 0.1023, -0.8034, 0.1023, -0.8034, 0.0984, -0.7965, 0.1855, -0.4898, 0.1553, -0.4704, 0.1553, -0.4704, 0.1855, -0.4898, 0.2797, -0.1609, 0.2293, -0.1369, 0.2293, -0.1369, 0.2797, -0.1609, 0.3474, 0.2023, 0.2951, 0.2025, 0.2951, 0.2025, 0.3474, 0.2023, 0.3791, 0.4572, 0.3377, 0.5284, 0.3377, 0.5284, 0.3791, 0.4572, 0.406, 0.8601, 0.3703, 0.8981, 0.3703, 0.8981, 0.406, 0.8601, 0.4244, 1.263, 0.3945, 1.281, 0.3945, 1.281, 0.4244, 1.263, 0.4355, 1.621, 0.4125, 1.679, 0.4125, 1.679, 0.4355, 1.621, 0.4405, 1.953, 0.4235, 2.025, 0.4235, 2.025, 0.4405, 1.953, 0.447, 2.336, 0.4283, 2.336, 0.4283, 2.336, 0.447, 2.336, 0.4502, 2.675, 0.4306, 2.702, 0.987, -1.996, 0.9847, -1.996, 0.9777, -1.689, 0.9811, -1.705, 0.9811, -1.705, 0.9777, -1.689, 0.9626, -1.434, 0.97, -1.456, 0.97, -1.456, 0.9626, -1.434, 0.9249, -1.209, 0.9438, -1.209, 0.9438, -1.209, 0.9249, -1.209, 0.877, -0.8061, 0.8922, -0.7978, 0.8922, -0.7978, 0.877, -0.8061, 0.803, -0.3707, 0.8098, -0.423, 0.8098, -0.423, 0.803, -0.3707, 0.7291, 0.02103, 0.6843, -0.05766, 0.6843, -0.05766, 0.7291, 0.02103, 0.6624, 0.3269, 0.6026, 0.2327, 0.6026, 0.2327, 0.6624, 0.3269, 0.6189, 0.5578, 0.5684, 0.5495, 0.5684, 0.5495, 0.6189, 0.5578, 0.5922, 0.9205, 0.5475, 0.9995, 0.5475, 0.9995, 0.5922, 0.9205, 0.5751, 1.298, 0.5398, 1.339, 0.5398, 1.339, 0.5751, 1.298, 0.5633, 1.644, 0.5348, 1.655, 0.5348, 1.655, 0.5633, 1.644, 0.5567, 1.968, 0.5328, 1.963, 0.5328, 1.963, 0.5567, 1.968, 0.5528, 2.29, 0.5283, 2.328, 0.5283, 2.328, 0.5528, 2.29, 0.5481, 2.682, 0.527, 2.665, 0.9984, -2.081, 1.002, -2.096, 1.01, -1.818, 1.005, -1.815, 0.004719, -1.815, 0.01043, -1.818, 0.01953, -1.462, 0.01042, -1.448, 0.01042, -1.448, 0.01953, -1.462, 0.02917, -1.081, 0.01696, -1.068, 0.01696, -1.068, 0.02917, -1.081, 0.04082, -0.728, 0.02459, -0.7056, 0.02459, -0.7056, 0.04082, -0.728, 0.05633, -0.3811, 0.03488, -0.346, 0.03488, -0.346, 0.05633, -0.3811, 0.0789, -0.02407, 0.05014, 0.02377, 0.05014, 0.02377, 0.0789, -0.02407, 0.1114, 0.3396, 0.07221, 0.3921, 0.07221, 0.3921, 0.1114, 0.3396, 0.1482, 0.6839, 0.0992, 0.7005, 0.0992, 0.7005, 0.1482, 0.6839, 0.2, 1.036, 0.1459, 1.05, 0.1459, 1.05, 0.2, 1.036, 0.234, 1.336, 0.2038, 1.411, 0.2038, 1.411, 0.234, 1.336, 0.2687, 1.661, 0.2755, 1.777, 0.2755, 1.777, 0.2687, 1.661, 0.3149, 2.065, 0.3487, 2.157, 0.3487, 2.157, 0.3149, 2.065, 0.3516, 2.443, 0.3807, 2.5, 0.3807, 2.5, 0.3516, 2.443, 0.375, 2.851, 0.3969, 2.869, 0.004096, -2.058, 0.001892, -2.032, 0.02021, -1.84, 0.02326, -1.861, 0.02326, -1.861, 0.02021, -1.84, 0.03758, -1.518, 0.03717, -1.473, 0.03717, -1.473, 0.03758, -1.518, 0.06485, -1.196, 0.05888, -1.135, 0.05888, -1.135, 0.06485, -1.196, 0.1023, -0.8034, 0.09603, -0.7703, 0.09603, -0.7703, 0.1023, -0.8034, 0.1553, -0.4704, 0.1373, -0.3804, 0.1373, -0.3804, 0.1553, -0.4704, 0.2293, -0.1369, 0.1826, -0.08727, 0.1826, -0.08727, 0.2293, -0.1369, 0.2951, 0.2025, 0.2396, 0.1949, 0.2396, 0.1949, 0.2951, 0.2025, 0.3377, 0.5284, 0.3025, 0.6359, 0.3025, 0.6359, 0.3377, 0.5284, 0.3703, 0.8981, 0.3457, 1.019, 0.3457, 1.019, 0.3703, 0.8981, 0.3945, 1.281, 0.3718, 1.346, 0.3718, 1.346, 0.3945, 1.281, 0.4125, 1.679, 0.391, 1.702, 0.391, 1.702, 0.4125, 1.679, 0.4235, 2.025, 0.4021, 2.051, 0.4021, 2.051, 0.4235, 2.025, 0.4283, 2.336, 0.4122, 2.381, 0.4122, 2.381, 0.4283, 2.336, 0.4306, 2.702, 0.4151, 2.737, 0.9897, -1.997, 0.987, -1.996, 0.9811, -1.705, 0.9865, -1.701, 0.9865, -1.701, 0.9811, -1.705, 0.97, -1.456, 0.9826, -1.463, 0.9826, -1.463, 0.97, -1.456, 0.9438, -1.209, 0.9809, -1.151, 0.9809, -1.151, 0.9438, -1.209, 0.8922, -0.7978, 0.9473, -0.7959, 0.9473, -0.7959, 0.8922, -0.7978, 0.8098, -0.423, 0.8541, -0.3836, 0.8541, -0.3836, 0.8098, -0.423, 0.6843, -0.05766, 0.6074, -0.0457, 0.6074, -0.0457, 0.6843, -0.05766, 0.6026, 0.2327, 0.5398, 0.2716, 0.5398, 0.2716, 0.6026, 0.2327, 0.5684, 0.5495, 0.5245, 0.6172, 0.5245, 0.6172, 0.5684, 0.5495, 0.5475, 0.9995, 0.5172, 0.9828, 0.5172, 0.9828, 0.5475, 0.9995, 0.5398, 1.339, 0.5152, 1.281, 0.5152, 1.281, 0.5398, 1.339, 0.5348, 1.655, 0.5122, 1.614, 0.5122, 1.614, 0.5348, 1.655, 0.5328, 1.963, 0.5112, 1.903, 0.5112, 1.903, 0.5328, 1.963, 0.5283, 2.328, 0.5098, 2.228, 0.5098, 2.228, 0.5283, 2.328, 0.527, 2.665, 0.5085, 2.628])
me_cone.use_remesh_preserve_volume = False
me_cone.use_remesh_preserve_attributes = False
me_cone.use_mirror_vertex_groups = False
me_cone.update()

# ---- objects
ob_cone = bpy.data.objects.new('Cone', me_cone)

# ---- transforms, parenting, visibility, modifiers, constraints
ob_cone.location = (0.0, 0.0, 0.0)
ob_cone.rotation_euler = (3.142, 0.0, 0.0)
ob_cone.scale = (1.0, 1.0, 6.073)
ob_cone.lineart.crease_threshold = 0.0

# ---- collection membership
col_collection_1.objects.link(ob_cone)

# ---- scene / render settings (as saved in the file)
scene.frame_start = 1; scene.frame_end = 250; scene.frame_set(1)
scene.render.engine = 'BLENDER_EEVEE_NEXT'
scene.render.image_settings.compression = 90
scene.render.resolution_percentage = 50
scene.render.dither_intensity = 0.0
scene.cycles.use_denoising = False
scene.cycles.samples = 10
scene.cycles.sampling_pattern = 'TABULATED_SOBOL'
scene.cycles.light_sampling_threshold = 0.0
scene.cycles.use_adaptive_sampling = False
scene.cycles.use_light_tree = False
scene.cycles.blur_glossy = 0.0
scene.cycles.volume_bounces = 1
scene.cycles.pixel_filter_type = 'GAUSSIAN'
scene.cycles.sample_clamp_indirect = 0.0
scene.view_settings.view_transform = 'Standard'
bpy.context.view_layer.update()

# ---- added for rendering (the .blend has no active camera and no usable light): camera, sun
cam_auto = bpy.data.cameras.new('AutoCamera')
cam_auto.lens = 50.0
cam_auto.sensor_width = 36.0
cam_auto.clip_end = 1000.0
ob_auto_camera = bpy.data.objects.new('AutoCamera', cam_auto)
scene.collection.objects.link(ob_auto_camera)
ob_auto_camera.location = (10.4721, -12.5741, 8.42412)
ob_auto_camera.rotation_euler = (1.09748, -7.21219e-08, 0.694738)
scene.camera = ob_auto_camera
light_auto_sun = bpy.data.lights.new('AutoSun', 'SUN')
light_auto_sun.energy = 3.0
light_auto_sun.angle = 0.0523599
ob_auto_sun = bpy.data.objects.new('AutoSun', light_auto_sun)
scene.collection.objects.link(ob_auto_sun)
ob_auto_sun.rotation_euler = (0.872665, 0.174533, 0.523599)
bpy.context.view_layer.update()
